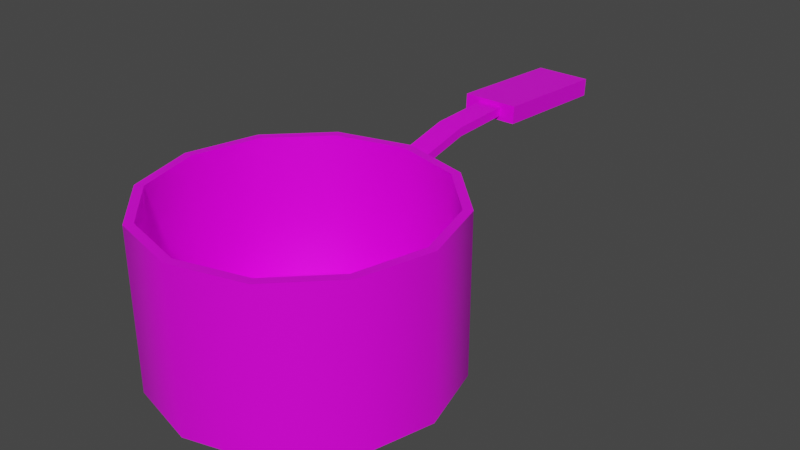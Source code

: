 # Source: prop-pot.blend  (saved by Blender 2.93.20; exported with 4.5.12 LTS)
import bpy
from mathutils import Matrix  # noqa: F401  (used for matrix-valued properties, if any)

bpy.ops.wm.read_factory_settings(use_empty=True)
scene = bpy.context.scene
scene.name = 'Scene'

# ---- collections
col_collection = bpy.data.collections.new('Collection'); scene.collection.children.link(col_collection)

# ---- images (referenced by path relative to the original .blend; pixels are not part of the script)
import os
ASSET_DIR = os.environ.get("B2B_ASSET_DIR", "")  # directory of the original .blend (textures are referenced by path, not embedded)
HERE = os.path.dirname(os.path.abspath(__file__))  # packed textures are extracted next to this script under _unpacked/

def load_image(name, relpath, width, height, colorspace="sRGB"):
    """Load a texture the original file referenced (path relative to the .blend, or extracted next to this script)."""
    p = next((c for c in (os.path.join(HERE, relpath), os.path.join(ASSET_DIR, relpath)) if relpath and os.path.exists(c)), "")
    if p:
        img = bpy.data.images.load(p, check_existing=True)
        img.name = name
    else:  # same state as the original file: an image datablock whose file is absent (Cycles renders it pink)
        img = bpy.data.images.new(name, width, height)
        img.source = "FILE"
        img.filepath = "//" + (relpath or name)
    img.colorspace_settings.name = colorspace
    return img
img_metal_seamless_png = load_image('metal-seamless.png', 'metal-seamless.png', 1024, 1024, 'sRGB')

# ---- materials (node trees are filled in below, after node groups)
mat_metal = bpy.data.materials.new('Metal')
mat_metal.alpha_threshold = 0.0
mat_metal.line_color = (0.0, 0.0, 0.0, 1.0)

# ---- material node trees
mat_metal.use_nodes = True; mat_metal.node_tree.nodes.clear()
_N = mat_metal.node_tree.nodes; _L = mat_metal.node_tree.links
n0 = _N.new('ShaderNodeOutputMaterial'); n0.name = 'Material Output'; n0.location = (300, 300)
n1 = _N.new('ShaderNodeBsdfPrincipled'); n1.name = 'Principled BSDF'; n1.location = (10, 300)
n1.distribution = 'GGX'
n1.subsurface_method = 'BURLEY'
n1.inputs[2].default_value = 0.4
n1.inputs[3].default_value = 1.45
n1.inputs[27].default_value = (0.0, 0.0, 0.0, 1.0)
n1.inputs[28].default_value = 1.0
n2 = _N.new('ShaderNodeTexImage'); n2.name = 'Image Texture'; n2.location = (-280, 280)
n2.image = img_metal_seamless_png
_L.new(n1.outputs[0], n0.inputs[0])
_L.new(n2.outputs[0], n1.inputs[0])
n0.is_active_output = True

# ---- world
world_world = bpy.data.worlds.new('World'); scene.world = world_world
world_world.use_nodes = True; world_world.node_tree.nodes.clear()
_N = world_world.node_tree.nodes; _L = world_world.node_tree.links
n0 = _N.new('ShaderNodeOutputWorld'); n0.name = 'World Output'; n0.location = (300, 300)
n1 = _N.new('ShaderNodeBackground'); n1.name = 'Background'; n1.location = (10, 300)
n1.inputs[0].default_value = (0.05088, 0.05088, 0.05088, 1.0)
_L.new(n1.outputs[0], n0.inputs[0])
n0.is_active_output = True
world_world.color = (0.05088, 0.05088, 0.05088)
world_world.use_sun_shadow = False
world_world.sun_shadow_jitter_overblur = 0.0

# ---- meshes
me_prop_pot = bpy.data.meshes.new('prop-pot')
me_prop_pot.from_pydata([(0.0, -7.868e-09, -0.18), (-0.09, -6.814e-09, -0.1559), (-0.1559, -3.934e-09, -0.09), (-0.18, 3.439e-16, 7.868e-09), (-0.1559, 3.934e-09, 0.09), (-0.09, 6.814e-09, 0.1559), (1.574e-08, 7.868e-09, 0.18), (0.09, 6.814e-09, 0.1559), (0.1559, 3.934e-09, 0.09), (0.18, -9.383e-17, -2.146e-09), (0.1559, -3.934e-09, -0.09), (0.09, -6.814e-09, -0.1559), (-5.146e-10, 0.2, -0.1689), (-0.08444, 0.2, -0.1463), (-0.1463, 0.2, -0.08444), (-0.1689, 0.2, -1.732e-09), (-0.1463, 0.2, 0.08444), (-0.08444, 0.2, 0.1463), (1.522e-08, 0.2, 0.1689), (0.08444, 0.2, 0.1463), (0.1463, 0.2, 0.08444), (0.1689, 0.2, -1.089e-08), (0.1463, 0.2, -0.08444), (0.08444, 0.2, -0.1463), (-0.09, 0.2, -0.1559), (0.0, 0.2, -0.18), (-0.1559, 0.2, -0.09), (-0.18, 0.2, -8.742e-10), (-0.1559, 0.2, 0.09), (-0.09, 0.2, 0.1559), (1.574e-08, 0.2, 0.18), (0.09, 0.2, 0.1559), (0.1559, 0.2, 0.09), (0.18, 0.2, -1.089e-08), (0.1559, 0.2, -0.09), (0.09, 0.2, -0.1559), (-1.149e-08, 0.01662, -0.1689), (-0.08444, 0.01662, -0.1463), (-0.1463, 0.01662, -0.08444), (-0.1689, 0.01662, 6.284e-09), (-0.1463, 0.01662, 0.08444), (-0.08444, 0.01662, 0.1463), (4.243e-09, 0.01662, 0.1689), (0.08444, 0.01662, 0.1463), (0.1463, 0.01662, 0.08444), (0.1689, 0.01662, -2.873e-09), (0.1463, 0.01662, -0.08444), (0.08444, 0.01662, -0.1463), (-0.01555, 0.1858, -0.1823), (0.01555, 0.1858, -0.1823), (-0.07511, 0.192, -0.1558), (4.252e-09, 0.192, -0.1761), (0.07511, 0.192, -0.1558), (-0.07511, 0.1533, -0.1558), (4.252e-09, 0.1533, -0.1761), (0.07511, 0.1533, -0.1558), (-0.0781, 0.192, -0.1693), (5.196e-09, 0.192, -0.1915), (0.0781, 0.192, -0.1693), (-0.0781, 0.1533, -0.1693), (5.196e-09, 0.1533, -0.1915), (0.0781, 0.1533, -0.1693), (-0.01555, 0.2039, -0.3349), (0.01555, 0.2039, -0.3349), (-0.01555, 0.1746, -0.1823), (0.01555, 0.1746, -0.1823), (-0.01555, 0.1927, -0.3342), (0.01555, 0.1927, -0.3342), (-0.03561, 0.2094, -0.3353), (0.03561, 0.2094, -0.3353), (-0.03561, 0.1871, -0.3339), (0.03561, 0.1871, -0.3339), (-0.03561, 0.1987, -0.5027), (0.03561, 0.1987, -0.5027), (-0.03561, 0.1764, -0.5013), (0.03561, 0.1764, -0.5013), (0.01555, 0.202, -0.2545), (-0.01555, 0.202, -0.2545), (0.01555, 0.1908, -0.2552), (-0.01555, 0.1908, -0.2552), (0.04906, 0.1609, -0.1768), (0.04906, 0.1844, -0.1768), (0.0717, 0.1609, -0.1704), (0.0717, 0.1844, -0.1704), (0.0632, 0.1726, -0.1837), (-0.05047, 0.1609, -0.1768), (-0.05047, 0.1844, -0.1768), (-0.0731, 0.1609, -0.1704), (-0.0731, 0.1844, -0.1704), (-0.0646, 0.1726, -0.1837)], [], [(1, 0, 11, 10, 9, 8, 7, 6, 5, 4, 3, 2), (17, 18, 42, 41), (1, 2, 26, 24), (8, 9, 33, 32), (5, 6, 30, 29), (2, 3, 27, 26), (9, 10, 34, 33), (6, 7, 31, 30), (3, 4, 28, 27), (10, 11, 35, 34), (0, 1, 24, 25), (7, 8, 32, 31), (4, 5, 29, 28), (11, 0, 25, 35), (13, 12, 25, 24), (14, 13, 24, 26), (15, 14, 26, 27), (16, 15, 27, 28), (17, 16, 28, 29), (18, 17, 29, 30), (19, 18, 30, 31), (20, 19, 31, 32), (21, 20, 32, 33), (22, 21, 33, 34), (23, 22, 34, 35), (12, 23, 35, 25), (37, 38, 39, 40, 41, 42, 43, 44, 45, 46, 47, 36), (14, 15, 39, 38), (21, 22, 46, 45), (18, 19, 43, 42), (15, 16, 40, 39), (22, 23, 47, 46), (12, 13, 37, 36), (19, 20, 44, 43), (16, 17, 41, 40), (23, 12, 36, 47), (13, 14, 38, 37), (20, 21, 45, 44), (57, 58, 61, 60), (56, 57, 60, 59), (53, 50, 56, 59), (52, 55, 61, 58), (54, 53, 59, 60), (50, 51, 57, 56), (55, 54, 60, 61), (51, 52, 58, 57), (76, 63, 62, 77), (78, 79, 66, 67), (76, 49, 65, 78), (68, 70, 71, 69), (77, 62, 66, 79), (72, 73, 75, 74), (70, 68, 72, 74), (71, 70, 74, 75), (69, 71, 75, 73), (68, 69, 73, 72), (48, 77, 79, 64), (63, 76, 78, 67), (65, 64, 79, 78), (49, 76, 77, 48), (80, 81, 84), (84, 83, 82), (82, 83, 81, 80), (84, 82, 80), (84, 81, 83), (85, 89, 86), (89, 87, 88), (87, 85, 86, 88), (89, 85, 87), (89, 88, 86)])
me_prop_pot.polygons.foreach_set('use_smooth', [1, 1, 1, 1, 1, 1, 1, 1, 1, 1, 1, 1, 1, 1, 1, 1, 1, 1, 1, 1, 1, 1, 1, 1, 1, 1, 1, 1, 1, 1, 1, 1, 1, 1, 1, 1, 1, 1, 1, 1, 0, 0, 0, 0, 0, 0, 1, 1, 1, 0, 1, 0, 0, 0, 0, 0, 1, 1, 1, 1, 0, 0, 0, 0, 0, 0, 0, 0, 0, 0])
_k = set([(0, 1), (0, 11), (1, 2), (2, 3), (3, 4), (4, 5), (5, 6), (6, 7), (7, 8), (8, 9), (9, 10), (10, 11), (12, 13), (12, 23), (13, 14), (14, 15), (15, 16), (16, 17), (17, 18), (18, 19), (19, 20), (20, 21), (21, 22), (22, 23), (24, 25), (24, 26), (25, 35), (26, 27), (27, 28), (28, 29), (29, 30), (30, 31), (31, 32), (32, 33), (33, 34), (34, 35), (36, 37), (36, 47), (37, 38), (38, 39), (39, 40), (40, 41), (41, 42), (42, 43), (43, 44), (44, 45), (45, 46), (46, 47), (48, 77), (49, 76), (56, 57), (56, 59), (57, 58), (58, 61), (59, 60), (60, 61), (62, 77), (63, 76), (64, 79), (65, 78), (66, 79), (67, 78)])
me_prop_pot.attributes.new('sharp_edge', 'BOOLEAN', 'EDGE').data.foreach_set('value', [ (min(e.vertices), max(e.vertices)) in _k for e in me_prop_pot.edges])
_uv = me_prop_pot.uv_layers.new(name='UVMap')
_uv.uv.foreach_set('vector', [0.613, 0.5807, 0.5409, 0.6224, 0.4576, 0.6224, 0.3854, 0.5807, 0.3438, 0.5086, 0.3438, 0.4253, 0.3854, 0.3532, 0.4576, 0.3115, 0.5409, 0.3115, 0.613, 0.3532, 0.6547, 0.4253, 0.6547, 0.5086, 0.1794, 0.7817, 0.1794, 0.7036, 0.3434, 0.7036, 0.3434, 0.7817, 0.179, 0.8332, 0.179, 0.9165, 0.0002113, 0.9165, 0.0002113, 0.8332, 0.179, 0.4167, 0.179, 0.5, 0.0002113, 0.5, 0.0002114, 0.4167, 0.179, 0.1668, 0.179, 0.2501, 0.0002114, 0.2501, 0.0002114, 0.1668, 0.179, 0.9165, 0.179, 0.9998, 0.0002113, 0.9998, 0.0002113, 0.9165, 0.179, 0.5, 0.179, 0.5833, 0.0002113, 0.5833, 0.0002113, 0.5, 0.179, 0.2501, 0.179, 0.3334, 0.0002114, 0.3334, 0.0002114, 0.2501, 0.179, 0.0002114, 0.179, 0.08351, 0.0002114, 0.08351, 0.0002114, 0.0002113, 0.179, 0.5833, 0.179, 0.6666, 0.0002113, 0.6666, 0.0002113, 0.5833, 0.179, 0.7499, 0.179, 0.8332, 0.0002113, 0.8332, 0.0002113, 0.7499, 0.179, 0.3334, 0.179, 0.4167, 0.0002114, 0.4167, 0.0002114, 0.3334, 0.179, 0.08351, 0.179, 0.1668, 0.0002114, 0.1668, 0.0002114, 0.08351, 0.179, 0.6666, 0.179, 0.7499, 0.0002113, 0.7499, 0.0002113, 0.6666, 0.5383, 0.3015, 0.606, 0.2624, 0.613, 0.2694, 0.5409, 0.3111, 0.4602, 0.3015, 0.5383, 0.3015, 0.5409, 0.3111, 0.4576, 0.3111, 0.3925, 0.2624, 0.4602, 0.3015, 0.4576, 0.3111, 0.3854, 0.2694, 0.3534, 0.1947, 0.3925, 0.2624, 0.3854, 0.2694, 0.3438, 0.1973, 0.3534, 0.1166, 0.3534, 0.1947, 0.3438, 0.1973, 0.3438, 0.114, 0.3925, 0.04889, 0.3534, 0.1166, 0.3438, 0.114, 0.3854, 0.04186, 0.4602, 0.009814, 0.3925, 0.04889, 0.3854, 0.04186, 0.4576, 0.0002113, 0.5383, 0.009814, 0.4602, 0.009814, 0.4576, 0.0002113, 0.5409, 0.0002115, 0.606, 0.04889, 0.5383, 0.009814, 0.5409, 0.0002115, 0.613, 0.04186, 0.6451, 0.1166, 0.606, 0.04889, 0.613, 0.04186, 0.6547, 0.114, 0.6451, 0.1947, 0.6451, 0.1166, 0.6547, 0.114, 0.6547, 0.1973, 0.606, 0.2624, 0.6451, 0.1947, 0.6547, 0.1973, 0.613, 0.2694, 0.4506, 0.6228, 0.5287, 0.6228, 0.5964, 0.6619, 0.6355, 0.7296, 0.6355, 0.8077, 0.5964, 0.8754, 0.5287, 0.9145, 0.4506, 0.9145, 0.3829, 0.8754, 0.3438, 0.8077, 0.3438, 0.7296, 0.3829, 0.6619, 0.1794, 0.07836, 0.1794, 0.0002113, 0.3434, 0.0002115, 0.3434, 0.07836, 0.1794, 0.4691, 0.1794, 0.391, 0.3434, 0.391, 0.3434, 0.4691, 0.1794, 0.7036, 0.1794, 0.6254, 0.3434, 0.6254, 0.3434, 0.7036, 0.1794, 0.938, 0.1794, 0.8599, 0.3434, 0.8599, 0.3434, 0.938, 0.1794, 0.391, 0.1794, 0.3128, 0.3434, 0.3128, 0.3434, 0.391, 0.1794, 0.2347, 0.1794, 0.1565, 0.3434, 0.1565, 0.3434, 0.2347, 0.1794, 0.6254, 0.1794, 0.5473, 0.3434, 0.5473, 0.3434, 0.6254, 0.1794, 0.8599, 0.1794, 0.7817, 0.3434, 0.7817, 0.3434, 0.8599, 0.1794, 0.3128, 0.1794, 0.2347, 0.3434, 0.2347, 0.3434, 0.3128, 0.1794, 0.1565, 0.1794, 0.07836, 0.3434, 0.07836, 0.3434, 0.1565, 0.1794, 0.5473, 0.1794, 0.4691, 0.3434, 0.4691, 0.3434, 0.5473, 0.7022, 0.08379, 0.7057, 0.155, 0.6675, 0.1547, 0.6714, 0.08512, 0.706, 0.01421, 0.7022, 0.08379, 0.6714, 0.08512, 0.6678, 0.01388, 0.6679, 0.0002113, 0.7062, 0.0005431, 0.706, 0.01421, 0.6678, 0.01388, 0.7056, 0.1687, 0.6674, 0.1684, 0.6675, 0.1547, 0.7057, 0.155, 0.6582, 0.08509, 0.6551, 0.01383, 0.6678, 0.01388, 0.6714, 0.08512, 0.7185, 0.01418, 0.7153, 0.08381, 0.7022, 0.08379, 0.706, 0.01421, 0.6551, 0.1547, 0.6582, 0.08509, 0.6714, 0.08512, 0.6675, 0.1547, 0.7153, 0.08381, 0.7185, 0.1551, 0.7057, 0.155, 0.7022, 0.08379, 0.6665, 0.2407, 0.6654, 0.1691, 0.6943, 0.1691, 0.6934, 0.2404, 0.7313, 0.241, 0.7033, 0.2411, 0.7046, 0.1702, 0.7318, 0.1705, 0.6665, 0.2407, 0.6654, 0.3062, 0.6555, 0.3082, 0.6566, 0.2414, 0.7195, 0.7928, 0.7195, 0.8127, 0.6559, 0.8127, 0.6559, 0.7928, 0.6934, 0.2404, 0.6943, 0.1691, 0.7046, 0.1702, 0.7033, 0.2411, 0.7395, 0.6228, 0.8032, 0.6228, 0.8032, 0.6428, 0.7395, 0.6428, 0.7395, 0.7928, 0.7195, 0.7928, 0.7195, 0.6428, 0.7395, 0.6428, 0.8032, 0.7928, 0.7395, 0.7928, 0.7395, 0.6428, 0.8032, 0.6428, 0.6559, 0.7928, 0.6359, 0.7928, 0.6359, 0.6428, 0.6559, 0.6428, 0.7195, 0.7928, 0.6559, 0.7928, 0.6559, 0.6428, 0.7195, 0.6428, 0.6942, 0.3063, 0.6934, 0.2404, 0.7033, 0.2411, 0.7038, 0.3083, 0.6654, 0.1691, 0.6665, 0.2407, 0.6566, 0.2414, 0.6551, 0.1702, 0.7318, 0.3081, 0.7038, 0.3083, 0.7033, 0.2411, 0.7313, 0.241, 0.6654, 0.3062, 0.6665, 0.2407, 0.6934, 0.2404, 0.6942, 0.3063, 0.375, 0.0, 0.625, 0.0, 0.375, 0.25, 0.625, 0.5, 0.625, 0.75, 0.375, 0.75, 0.375, 0.75, 0.625, 0.75, 0.625, 1.0, 0.375, 1.0, 0.375, 0.5, 0.375, 0.75, 0.125, 0.75, 0.875, 0.5, 0.875, 0.75, 0.625, 0.75, 0.375, 0.0, 0.375, 0.25, 0.625, 0.0, 0.625, 0.5, 0.375, 0.75, 0.625, 0.75, 0.375, 0.75, 0.375, 1.0, 0.625, 1.0, 0.625, 0.75, 0.375, 0.5, 0.125, 0.75, 0.375, 0.75, 0.875, 0.5, 0.625, 0.75, 0.875, 0.75])
me_prop_pot.materials.append(mat_metal)
me_prop_pot.use_remesh_fix_poles = True
me_prop_pot.use_remesh_preserve_attributes = False
me_prop_pot.update()

# ---- objects
ob_prop_pot = bpy.data.objects.new('prop-pot', me_prop_pot)

# ---- transforms, parenting, visibility, modifiers, constraints
ob_prop_pot.location = (0.0, 0.0, 0.0)
ob_prop_pot.rotation_euler = (1.571, -0.0, 0.0)
_m = ob_prop_pot.modifiers.new('EdgeSplit', 'EDGE_SPLIT')
_m.use_edge_angle = False

# ---- collection membership
col_collection.objects.link(ob_prop_pot)

# ---- scene / render settings (as saved in the file)
scene.frame_start = 1; scene.frame_end = 250; scene.frame_set(1)
scene.render.engine = 'CYCLES'
scene.cycles.use_denoising = False
scene.cycles.samples = 128
scene.cycles.sampling_pattern = 'TABULATED_SOBOL'
scene.cycles.use_adaptive_sampling = False
scene.cycles.use_light_tree = False
scene.view_settings.view_transform = 'Filmic'
bpy.context.view_layer.update()

# ---- added for rendering (the .blend has no active camera and no usable light): camera, sun
cam_auto = bpy.data.cameras.new('AutoCamera')
cam_auto.lens = 50.0
cam_auto.sensor_width = 36.0
cam_auto.clip_end = 1000.0
ob_auto_camera = bpy.data.objects.new('AutoCamera', cam_auto)
scene.collection.objects.link(ob_auto_camera)
ob_auto_camera.location = (0.739932, -0.726552, 0.696647)
ob_auto_camera.rotation_euler = (1.09748, -7.21219e-08, 0.694738)
scene.camera = ob_auto_camera
light_auto_sun = bpy.data.lights.new('AutoSun', 'SUN')
light_auto_sun.energy = 3.0
light_auto_sun.angle = 0.0523599
ob_auto_sun = bpy.data.objects.new('AutoSun', light_auto_sun)
scene.collection.objects.link(ob_auto_sun)
ob_auto_sun.rotation_euler = (0.872665, 0.174533, 0.523599)
bpy.context.view_layer.update()
